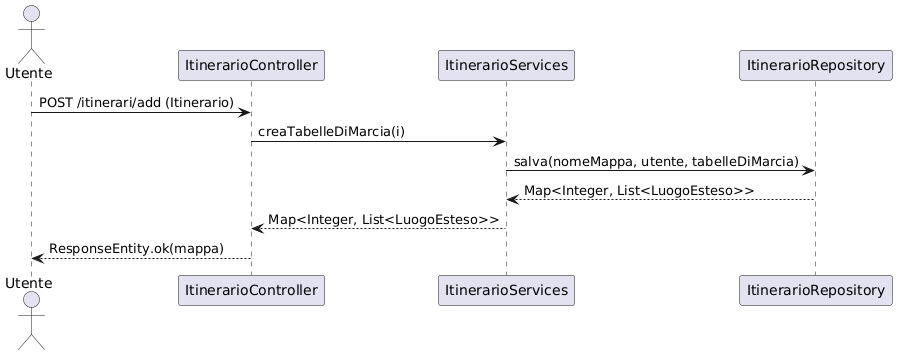

The diagram above was rendered by PlantUML. Its source (embedded in the PNG):
@startuml
actor Utente
participant "ItinerarioController" as Controller
participant "ItinerarioServices" as Service
participant "ItinerarioRepository" as Repo

Utente -> Controller: POST /itinerari/add (Itinerario)
Controller -> Service: creaTabelleDiMarcia(i)
Service -> Repo: salva(nomeMappa, utente, tabelleDiMarcia)
Repo --> Service: Map<Integer, List<LuogoEsteso>>
Service --> Controller: Map<Integer, List<LuogoEsteso>>
Controller --> Utente: ResponseEntity.ok(mappa)
@enduml